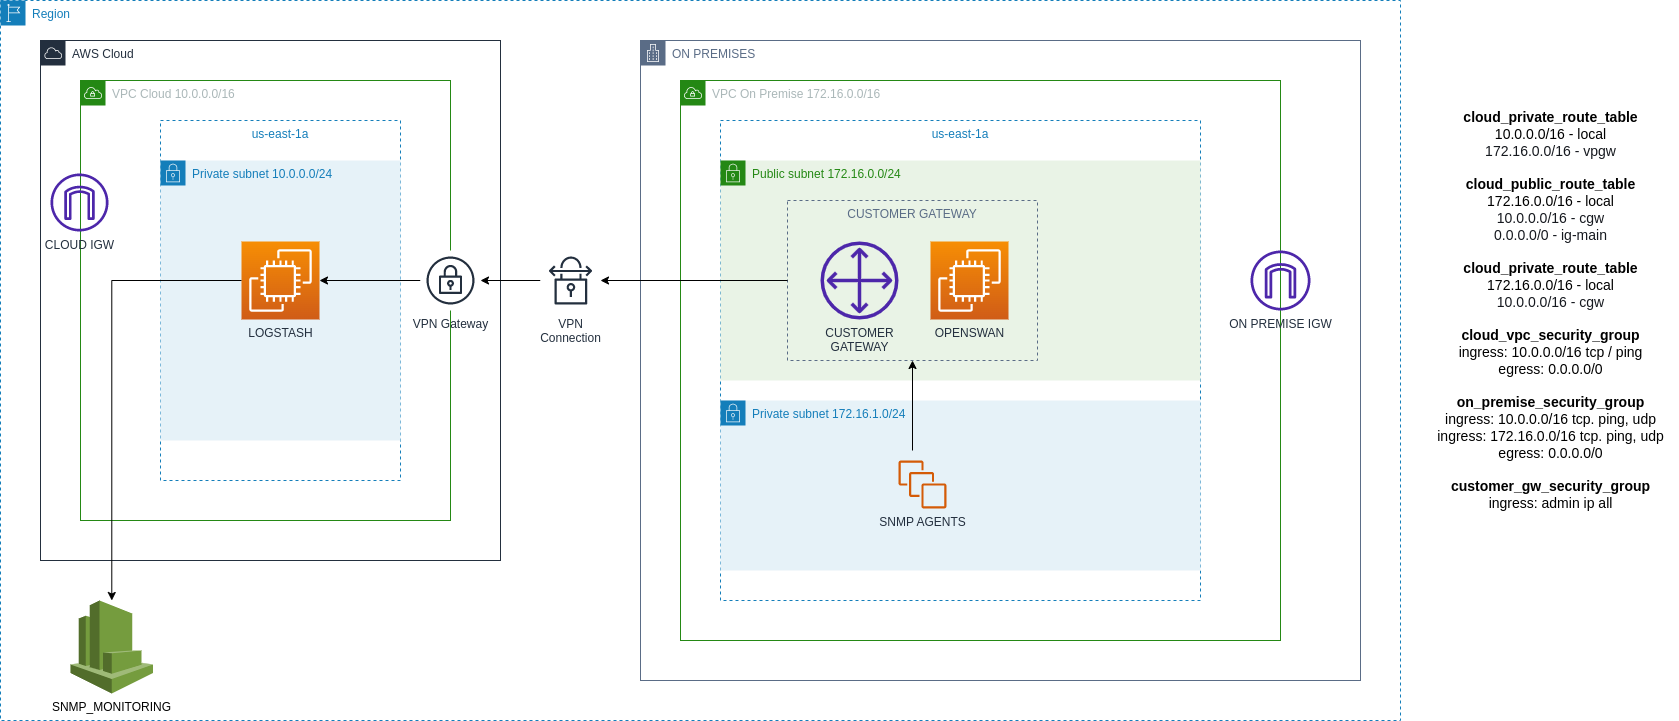

The diagram above was exported from draw.io. Its source (the exported page's mxGraphModel, read from the mxfile embedded in the PNG):
<mxGraphModel dx="1917" dy="931" grid="1" gridSize="10" guides="1" tooltips="1" connect="1" arrows="1" fold="1" page="1" pageScale="1" pageWidth="827" pageHeight="1169" math="0" shadow="0">
  <root>
    <mxCell id="0" />
    <mxCell id="1" parent="0" />
    <mxCell id="WjszhN1mMniTh0VqRAia-6" value="Region" style="points=[[0,0],[0.25,0],[0.5,0],[0.75,0],[1,0],[1,0.25],[1,0.5],[1,0.75],[1,1],[0.75,1],[0.5,1],[0.25,1],[0,1],[0,0.75],[0,0.5],[0,0.25]];outlineConnect=0;gradientColor=none;html=1;whiteSpace=wrap;fontSize=12;fontStyle=0;container=1;pointerEvents=0;collapsible=0;recursiveResize=0;shape=mxgraph.aws4.group;grIcon=mxgraph.aws4.group_region;strokeColor=#147EBA;fillColor=none;verticalAlign=top;align=left;spacingLeft=30;fontColor=#147EBA;dashed=1;" parent="1" vertex="1">
      <mxGeometry x="40" y="40" width="1400" height="720" as="geometry" />
    </mxCell>
    <mxCell id="WjszhN1mMniTh0VqRAia-11" value="us-east-1a" style="fillColor=none;strokeColor=#147EBA;dashed=1;verticalAlign=top;fontStyle=0;fontColor=#147EBA;" parent="WjszhN1mMniTh0VqRAia-6" vertex="1">
      <mxGeometry x="720" y="120" width="480" height="480" as="geometry" />
    </mxCell>
    <mxCell id="T3_WYxuxiD0IN25SfezA-2" value="Private subnet 172.16.1.0/24" style="points=[[0,0],[0.25,0],[0.5,0],[0.75,0],[1,0],[1,0.25],[1,0.5],[1,0.75],[1,1],[0.75,1],[0.5,1],[0.25,1],[0,1],[0,0.75],[0,0.5],[0,0.25]];outlineConnect=0;gradientColor=none;html=1;whiteSpace=wrap;fontSize=12;fontStyle=0;container=1;pointerEvents=0;collapsible=0;recursiveResize=0;shape=mxgraph.aws4.group;grIcon=mxgraph.aws4.group_security_group;grStroke=0;strokeColor=#147EBA;fillColor=#E6F2F8;verticalAlign=top;align=left;spacingLeft=30;fontColor=#147EBA;dashed=0;" vertex="1" parent="WjszhN1mMniTh0VqRAia-6">
      <mxGeometry x="720" y="400" width="480" height="170" as="geometry" />
    </mxCell>
    <mxCell id="WjszhN1mMniTh0VqRAia-12" value="Public subnet 172.16.0.0/24" style="points=[[0,0],[0.25,0],[0.5,0],[0.75,0],[1,0],[1,0.25],[1,0.5],[1,0.75],[1,1],[0.75,1],[0.5,1],[0.25,1],[0,1],[0,0.75],[0,0.5],[0,0.25]];outlineConnect=0;gradientColor=none;html=1;whiteSpace=wrap;fontSize=12;fontStyle=0;container=1;pointerEvents=0;collapsible=0;recursiveResize=0;shape=mxgraph.aws4.group;grIcon=mxgraph.aws4.group_security_group;grStroke=0;strokeColor=#248814;fillColor=#E9F3E6;verticalAlign=top;align=left;spacingLeft=30;fontColor=#248814;dashed=0;" parent="WjszhN1mMniTh0VqRAia-6" vertex="1">
      <mxGeometry x="720" y="160" width="480" height="220" as="geometry" />
    </mxCell>
    <mxCell id="WjszhN1mMniTh0VqRAia-2" value="ON PREMISES" style="points=[[0,0],[0.25,0],[0.5,0],[0.75,0],[1,0],[1,0.25],[1,0.5],[1,0.75],[1,1],[0.75,1],[0.5,1],[0.25,1],[0,1],[0,0.75],[0,0.5],[0,0.25]];outlineConnect=0;gradientColor=none;html=1;whiteSpace=wrap;fontSize=12;fontStyle=0;container=1;pointerEvents=0;collapsible=0;recursiveResize=0;shape=mxgraph.aws4.group;grIcon=mxgraph.aws4.group_corporate_data_center;strokeColor=#5A6C86;fillColor=none;verticalAlign=top;align=left;spacingLeft=30;fontColor=#5A6C86;dashed=0;" parent="WjszhN1mMniTh0VqRAia-6" vertex="1">
      <mxGeometry x="640" y="40" width="720" height="640" as="geometry" />
    </mxCell>
    <mxCell id="WjszhN1mMniTh0VqRAia-4" value="VPC On Premise 172.16.0.0/16" style="points=[[0,0],[0.25,0],[0.5,0],[0.75,0],[1,0],[1,0.25],[1,0.5],[1,0.75],[1,1],[0.75,1],[0.5,1],[0.25,1],[0,1],[0,0.75],[0,0.5],[0,0.25]];outlineConnect=0;gradientColor=none;html=1;whiteSpace=wrap;fontSize=12;fontStyle=0;container=1;pointerEvents=0;collapsible=0;recursiveResize=0;shape=mxgraph.aws4.group;grIcon=mxgraph.aws4.group_vpc;strokeColor=#248814;fillColor=none;verticalAlign=top;align=left;spacingLeft=30;fontColor=#AAB7B8;dashed=0;" parent="WjszhN1mMniTh0VqRAia-2" vertex="1">
      <mxGeometry x="40" y="40" width="600" height="560" as="geometry" />
    </mxCell>
    <mxCell id="WjszhN1mMniTh0VqRAia-30" value="ON PREMISE IGW" style="sketch=0;outlineConnect=0;fontColor=#232F3E;gradientColor=none;fillColor=#4D27AA;strokeColor=none;dashed=0;verticalLabelPosition=bottom;verticalAlign=top;align=center;html=1;fontSize=12;fontStyle=0;aspect=fixed;pointerEvents=1;shape=mxgraph.aws4.internet_gateway;" parent="WjszhN1mMniTh0VqRAia-4" vertex="1">
      <mxGeometry x="570" y="170" width="60" height="60" as="geometry" />
    </mxCell>
    <mxCell id="WjszhN1mMniTh0VqRAia-28" value="CUSTOMER GATEWAY" style="fillColor=none;strokeColor=#5A6C86;dashed=1;verticalAlign=top;fontStyle=0;fontColor=#5A6C86;" parent="WjszhN1mMniTh0VqRAia-4" vertex="1">
      <mxGeometry x="107" y="120" width="250" height="160" as="geometry" />
    </mxCell>
    <mxCell id="WjszhN1mMniTh0VqRAia-1" value="AWS Cloud" style="points=[[0,0],[0.25,0],[0.5,0],[0.75,0],[1,0],[1,0.25],[1,0.5],[1,0.75],[1,1],[0.75,1],[0.5,1],[0.25,1],[0,1],[0,0.75],[0,0.5],[0,0.25]];outlineConnect=0;gradientColor=none;html=1;whiteSpace=wrap;fontSize=12;fontStyle=0;container=1;pointerEvents=0;collapsible=0;recursiveResize=0;shape=mxgraph.aws4.group;grIcon=mxgraph.aws4.group_aws_cloud;strokeColor=#232F3E;fillColor=none;verticalAlign=top;align=left;spacingLeft=30;fontColor=#232F3E;dashed=0;" parent="WjszhN1mMniTh0VqRAia-6" vertex="1">
      <mxGeometry x="40" y="40" width="460" height="520" as="geometry" />
    </mxCell>
    <mxCell id="WjszhN1mMniTh0VqRAia-3" value="VPC Cloud 10.0.0.0/16" style="points=[[0,0],[0.25,0],[0.5,0],[0.75,0],[1,0],[1,0.25],[1,0.5],[1,0.75],[1,1],[0.75,1],[0.5,1],[0.25,1],[0,1],[0,0.75],[0,0.5],[0,0.25]];outlineConnect=0;gradientColor=none;html=1;whiteSpace=wrap;fontSize=12;fontStyle=0;container=1;pointerEvents=0;collapsible=0;recursiveResize=0;shape=mxgraph.aws4.group;grIcon=mxgraph.aws4.group_vpc;strokeColor=#248814;fillColor=none;verticalAlign=top;align=left;spacingLeft=30;fontColor=#AAB7B8;dashed=0;" parent="WjszhN1mMniTh0VqRAia-1" vertex="1">
      <mxGeometry x="40" y="40" width="370" height="440" as="geometry" />
    </mxCell>
    <mxCell id="WjszhN1mMniTh0VqRAia-7" value="us-east-1a" style="fillColor=none;strokeColor=#147EBA;dashed=1;verticalAlign=top;fontStyle=0;fontColor=#147EBA;" parent="WjszhN1mMniTh0VqRAia-3" vertex="1">
      <mxGeometry x="80" y="40" width="240" height="360" as="geometry" />
    </mxCell>
    <mxCell id="T3_WYxuxiD0IN25SfezA-1" value="Private subnet 10.0.0.0/24" style="points=[[0,0],[0.25,0],[0.5,0],[0.75,0],[1,0],[1,0.25],[1,0.5],[1,0.75],[1,1],[0.75,1],[0.5,1],[0.25,1],[0,1],[0,0.75],[0,0.5],[0,0.25]];outlineConnect=0;gradientColor=none;html=1;whiteSpace=wrap;fontSize=12;fontStyle=0;container=1;pointerEvents=0;collapsible=0;recursiveResize=0;shape=mxgraph.aws4.group;grIcon=mxgraph.aws4.group_security_group;grStroke=0;strokeColor=#147EBA;fillColor=#E6F2F8;verticalAlign=top;align=left;spacingLeft=30;fontColor=#147EBA;dashed=0;" vertex="1" parent="WjszhN1mMniTh0VqRAia-3">
      <mxGeometry x="80" y="80" width="240" height="280" as="geometry" />
    </mxCell>
    <mxCell id="WjszhN1mMniTh0VqRAia-41" value="LOGSTASH" style="sketch=0;points=[[0,0,0],[0.25,0,0],[0.5,0,0],[0.75,0,0],[1,0,0],[0,1,0],[0.25,1,0],[0.5,1,0],[0.75,1,0],[1,1,0],[0,0.25,0],[0,0.5,0],[0,0.75,0],[1,0.25,0],[1,0.5,0],[1,0.75,0]];outlineConnect=0;fontColor=#232F3E;gradientColor=#F78E04;gradientDirection=north;fillColor=#D05C17;strokeColor=#ffffff;dashed=0;verticalLabelPosition=bottom;verticalAlign=top;align=center;html=1;fontSize=12;fontStyle=0;aspect=fixed;shape=mxgraph.aws4.resourceIcon;resIcon=mxgraph.aws4.ec2;" parent="WjszhN1mMniTh0VqRAia-3" vertex="1">
      <mxGeometry x="161" y="161" width="78" height="78" as="geometry" />
    </mxCell>
    <mxCell id="Jd5MMs3-5vvR6zNadYpu-4" value="CLOUD IGW" style="sketch=0;outlineConnect=0;fontColor=#232F3E;gradientColor=none;fillColor=#4D27AA;strokeColor=none;dashed=0;verticalLabelPosition=bottom;verticalAlign=top;align=center;html=1;fontSize=12;fontStyle=0;aspect=fixed;pointerEvents=1;shape=mxgraph.aws4.internet_gateway;" parent="WjszhN1mMniTh0VqRAia-3" vertex="1">
      <mxGeometry x="-30" y="93" width="58" height="58" as="geometry" />
    </mxCell>
    <mxCell id="Jd5MMs3-5vvR6zNadYpu-7" style="edgeStyle=orthogonalEdgeStyle;rounded=0;orthogonalLoop=1;jettySize=auto;html=1;" parent="WjszhN1mMniTh0VqRAia-3" source="WjszhN1mMniTh0VqRAia-20" target="WjszhN1mMniTh0VqRAia-41" edge="1">
      <mxGeometry relative="1" as="geometry" />
    </mxCell>
    <mxCell id="WjszhN1mMniTh0VqRAia-20" value="VPN Gateway" style="sketch=0;outlineConnect=0;fontColor=#232F3E;gradientColor=none;strokeColor=#232F3E;fillColor=#ffffff;dashed=0;verticalLabelPosition=bottom;verticalAlign=top;align=center;html=1;fontSize=12;fontStyle=0;aspect=fixed;shape=mxgraph.aws4.resourceIcon;resIcon=mxgraph.aws4.vpn_gateway;" parent="WjszhN1mMniTh0VqRAia-3" vertex="1">
      <mxGeometry x="340" y="170" width="60" height="60" as="geometry" />
    </mxCell>
    <mxCell id="Jd5MMs3-5vvR6zNadYpu-9" value="" style="edgeStyle=orthogonalEdgeStyle;rounded=0;orthogonalLoop=1;jettySize=auto;html=1;" parent="WjszhN1mMniTh0VqRAia-6" source="WjszhN1mMniTh0VqRAia-22" target="WjszhN1mMniTh0VqRAia-20" edge="1">
      <mxGeometry relative="1" as="geometry" />
    </mxCell>
    <mxCell id="WjszhN1mMniTh0VqRAia-22" value="VPN&#10;Connection" style="sketch=0;outlineConnect=0;fontColor=#232F3E;gradientColor=none;strokeColor=#232F3E;fillColor=#ffffff;dashed=0;verticalLabelPosition=bottom;verticalAlign=top;align=center;html=1;fontSize=12;fontStyle=0;aspect=fixed;shape=mxgraph.aws4.resourceIcon;resIcon=mxgraph.aws4.vpn_connection;" parent="WjszhN1mMniTh0VqRAia-6" vertex="1">
      <mxGeometry x="540" y="250" width="60" height="60" as="geometry" />
    </mxCell>
    <mxCell id="WjszhN1mMniTh0VqRAia-26" value="CUSTOMER&lt;br&gt;GATEWAY" style="sketch=0;outlineConnect=0;fontColor=#232F3E;gradientColor=none;fillColor=#4D27AA;strokeColor=none;dashed=0;verticalLabelPosition=bottom;verticalAlign=top;align=center;html=1;fontSize=12;fontStyle=0;aspect=fixed;pointerEvents=1;shape=mxgraph.aws4.customer_gateway;" parent="WjszhN1mMniTh0VqRAia-6" vertex="1">
      <mxGeometry x="820" y="241" width="78" height="78" as="geometry" />
    </mxCell>
    <mxCell id="WjszhN1mMniTh0VqRAia-27" value="OPENSWAN" style="sketch=0;points=[[0,0,0],[0.25,0,0],[0.5,0,0],[0.75,0,0],[1,0,0],[0,1,0],[0.25,1,0],[0.5,1,0],[0.75,1,0],[1,1,0],[0,0.25,0],[0,0.5,0],[0,0.75,0],[1,0.25,0],[1,0.5,0],[1,0.75,0]];outlineConnect=0;fontColor=#232F3E;gradientColor=#F78E04;gradientDirection=north;fillColor=#D05C17;strokeColor=#ffffff;dashed=0;verticalLabelPosition=bottom;verticalAlign=top;align=center;html=1;fontSize=12;fontStyle=0;aspect=fixed;shape=mxgraph.aws4.resourceIcon;resIcon=mxgraph.aws4.ec2;" parent="WjszhN1mMniTh0VqRAia-6" vertex="1">
      <mxGeometry x="930" y="241" width="78" height="78" as="geometry" />
    </mxCell>
    <mxCell id="Jd5MMs3-5vvR6zNadYpu-6" style="edgeStyle=orthogonalEdgeStyle;rounded=0;orthogonalLoop=1;jettySize=auto;html=1;entryX=0.5;entryY=1;entryDx=0;entryDy=0;" parent="WjszhN1mMniTh0VqRAia-6" target="WjszhN1mMniTh0VqRAia-28" edge="1">
      <mxGeometry relative="1" as="geometry">
        <mxPoint x="912" y="450" as="sourcePoint" />
      </mxGeometry>
    </mxCell>
    <mxCell id="WjszhN1mMniTh0VqRAia-39" value="SNMP AGENTS" style="sketch=0;outlineConnect=0;fontColor=#232F3E;gradientColor=none;fillColor=#D45B07;strokeColor=none;dashed=0;verticalLabelPosition=bottom;verticalAlign=top;align=center;html=1;fontSize=12;fontStyle=0;aspect=fixed;pointerEvents=1;shape=mxgraph.aws4.instances;" parent="WjszhN1mMniTh0VqRAia-6" vertex="1">
      <mxGeometry x="898" y="460" width="48" height="48" as="geometry" />
    </mxCell>
    <mxCell id="Jd5MMs3-5vvR6zNadYpu-2" value="SNMP_MONITORING" style="outlineConnect=0;dashed=0;verticalLabelPosition=bottom;verticalAlign=top;align=center;html=1;shape=mxgraph.aws3.cloudwatch;fillColor=#759C3E;gradientColor=none;" parent="WjszhN1mMniTh0VqRAia-6" vertex="1">
      <mxGeometry x="70" y="600" width="82.5" height="93" as="geometry" />
    </mxCell>
    <mxCell id="Jd5MMs3-5vvR6zNadYpu-3" style="edgeStyle=orthogonalEdgeStyle;rounded=0;orthogonalLoop=1;jettySize=auto;html=1;" parent="WjszhN1mMniTh0VqRAia-6" source="WjszhN1mMniTh0VqRAia-41" target="Jd5MMs3-5vvR6zNadYpu-2" edge="1">
      <mxGeometry relative="1" as="geometry" />
    </mxCell>
    <mxCell id="Jd5MMs3-5vvR6zNadYpu-8" style="edgeStyle=orthogonalEdgeStyle;rounded=0;orthogonalLoop=1;jettySize=auto;html=1;exitX=0;exitY=0.5;exitDx=0;exitDy=0;" parent="WjszhN1mMniTh0VqRAia-6" source="WjszhN1mMniTh0VqRAia-28" target="WjszhN1mMniTh0VqRAia-22" edge="1">
      <mxGeometry relative="1" as="geometry" />
    </mxCell>
    <mxCell id="T3_WYxuxiD0IN25SfezA-3" value="&lt;font style=&quot;font-size: 14px;&quot;&gt;&lt;b&gt;&lt;font style=&quot;&quot;&gt;cloud_private_route_table&lt;br&gt;&lt;/font&gt;&lt;/b&gt;10.0.0.0/16 - local&lt;br&gt;&lt;span style=&quot;color: rgb(22, 25, 31); font-family: &amp;quot;Amazon Ember&amp;quot;, &amp;quot;Helvetica Neue&amp;quot;, Roboto, Arial, sans-serif; text-align: start; background-color: rgb(255, 255, 255);&quot;&gt;172.16.0.0/16 - vpgw&lt;/span&gt;&lt;br&gt;&lt;br&gt;&lt;b&gt;cloud_public_route_table&lt;br&gt;&lt;/b&gt;172.16.0.0/16 - local&lt;br&gt;&lt;span style=&quot;color: rgb(22, 25, 31); font-family: &amp;quot;Amazon Ember&amp;quot;, &amp;quot;Helvetica Neue&amp;quot;, Roboto, Arial, sans-serif; text-align: start; background-color: rgb(255, 255, 255);&quot;&gt;10.0.0.0/16 - cgw&lt;br&gt;0.0.0.0/0 - ig-main&lt;br&gt;&lt;/span&gt;&lt;br&gt;&lt;b&gt;&lt;font style=&quot;&quot;&gt;cloud_private_route_table&lt;br&gt;&lt;/font&gt;&lt;/b&gt;172.16.0.0/16 - local&lt;br&gt;&lt;span style=&quot;color: rgb(22, 25, 31); font-family: &amp;quot;Amazon Ember&amp;quot;, &amp;quot;Helvetica Neue&amp;quot;, Roboto, Arial, sans-serif; text-align: start; background-color: rgb(255, 255, 255);&quot;&gt;10.0.0.0/16 - cgw&lt;/span&gt;&lt;br&gt;&lt;br&gt;&lt;b&gt;&lt;font style=&quot;&quot;&gt;cloud_vpc_security_group&lt;br&gt;&lt;/font&gt;&lt;/b&gt;ingress: 10.0.0.0/16 tcp / ping&lt;br&gt;egress: 0.0.0.0/0&lt;br&gt;&lt;br&gt;&lt;b&gt;&lt;font style=&quot;&quot;&gt;on_premise_security_group&lt;br&gt;&lt;/font&gt;&lt;/b&gt;ingress: 10.0.0.0/16 tcp. ping, udp&lt;br&gt;ingress: 172.16.0.0/16 tcp. ping, udp&lt;br&gt;egress: 0.0.0.0/0&lt;br&gt;&lt;br&gt;&lt;b&gt;&lt;font style=&quot;&quot;&gt;customer_gw_security_group&lt;br&gt;&lt;/font&gt;&lt;/b&gt;ingress: admin ip all&lt;/font&gt;" style="text;html=1;align=center;verticalAlign=middle;resizable=0;points=[];autosize=1;strokeColor=none;fillColor=none;shadow=1;" vertex="1" parent="1">
      <mxGeometry x="1465" y="140" width="250" height="420" as="geometry" />
    </mxCell>
  </root>
</mxGraphModel>